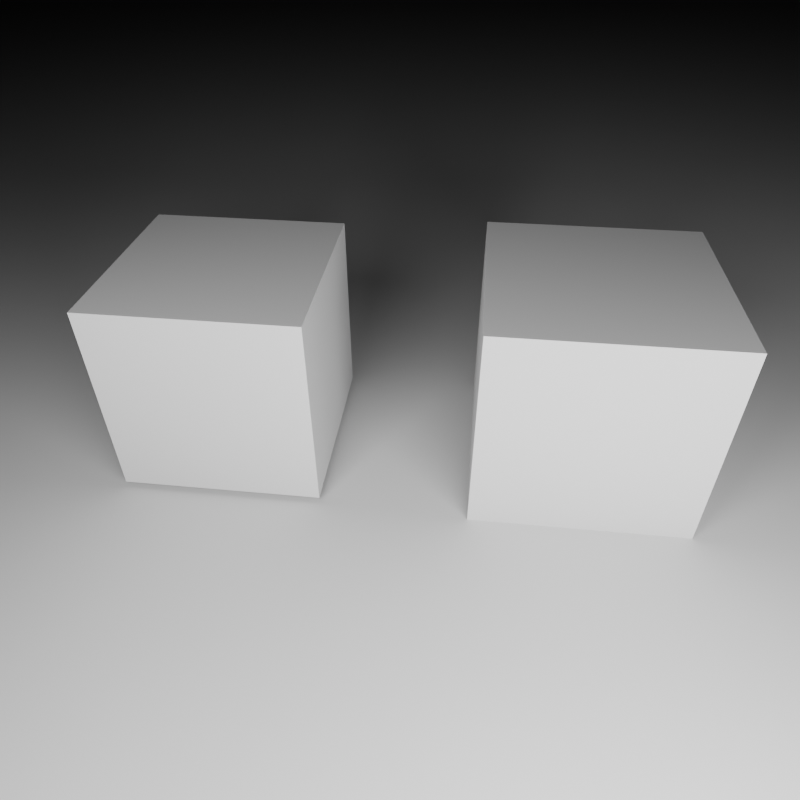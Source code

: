# Source: link_link_share_bit_trail.blend  (saved by Blender 4.3.34; exported with 4.5.12 LTS)
import bpy
from mathutils import Matrix  # noqa: F401  (used for matrix-valued properties, if any)

bpy.ops.wm.read_factory_settings(use_empty=True)
scene = bpy.context.scene
scene.name = 'Scene'

# ---- collections
col_collection = bpy.data.collections.new('Collection'); scene.collection.children.link(col_collection)
col_both = bpy.data.collections.new('Both'); col_collection.children.link(col_both)
col_collection_1 = bpy.data.collections.new('Collection 1'); col_both.children.link(col_collection_1)
col_collection_2 = bpy.data.collections.new('Collection 2'); col_both.children.link(col_collection_2)
col_lights = bpy.data.collections.new('Lights'); col_collection.children.link(col_lights)

# ---- cameras
cam_camera_001 = bpy.data.cameras.new('Camera.001')
cam_camera_001.lens = 31.0

# ---- lights
light_area_067 = bpy.data.lights.new('Area.067', 'AREA')
light_area_067.energy = 40.0
light_area_067.shape = 'RECTANGLE'
light_area_067.size = 1.0
light_area_067.size_y = 1.91
light_area_077 = bpy.data.lights.new('Area.077', 'AREA')
light_area_077.energy = 60.0
light_area_077.shape = 'RECTANGLE'
light_area_077.size = 1.0
light_area_077.size_y = 1.91
light_area_080 = bpy.data.lights.new('Area.080', 'AREA')
light_area_080.energy = 0.0
light_area_080.shape = 'RECTANGLE'
light_area_080.size = 1.0
light_area_080.size_y = 0.09

# ---- meshes
me_plane = bpy.data.meshes.new('Plane')
me_plane.from_pydata([(-12.19, -12.19, 0.0), (12.19, -12.19, 0.0), (-12.19, 12.19, 0.0), (12.19, 12.19, 0.0)], [], [(0, 1, 3, 2)])
_uv = me_plane.uv_layers.new(name='UVMap')
_uv.uv.foreach_set('vector', [0.0, 0.0, 1.0, 0.0, 1.0, 1.0, 0.0, 1.0])
me_plane.update()
me_cube_1 = bpy.data.meshes.new('Cube 1')
me_cube_1.from_pydata([(0.3848, 0.3848, 0.3848), (0.3848, 0.3848, -0.3848), (0.3848, -0.3848, 0.3848), (0.3848, -0.3848, -0.3848), (-0.3848, 0.3848, 0.3848), (-0.3848, 0.3848, -0.3848), (-0.3848, -0.3848, 0.3848), (-0.3848, -0.3848, -0.3848)], [], [(0, 4, 6, 2), (5, 1, 3, 7), (3, 2, 6, 7), (1, 0, 2, 3), (5, 4, 0, 1), (7, 6, 4, 5)])
_uv = me_cube_1.uv_layers.new(name='UVMap')
_uv.uv.foreach_set('vector', [0.375, 0.0, 0.625, 0.0, 0.625, 0.25, 0.375, 0.25, 0.375, 0.25, 0.625, 0.25, 0.625, 0.5, 0.375, 0.5, 0.375, 0.5, 0.625, 0.5, 0.625, 0.75, 0.375, 0.75, 0.375, 0.75, 0.625, 0.75, 0.625, 1.0, 0.375, 1.0, 0.125, 0.5, 0.375, 0.5, 0.375, 0.75, 0.125, 0.75, 0.625, 0.5, 0.875, 0.5, 0.875, 0.75, 0.625, 0.75])
me_cube_1.update()
me_cube_2 = bpy.data.meshes.new('Cube 2')
me_cube_2.from_pydata([(0.4092, 0.4092, 0.4092), (0.4092, 0.4092, -0.4092), (0.4092, -0.4092, 0.4092), (0.4092, -0.4092, -0.4092), (-0.4092, 0.4092, 0.4092), (-0.4092, 0.4092, -0.4092), (-0.4092, -0.4092, 0.4092), (-0.4092, -0.4092, -0.4092)], [], [(0, 4, 6, 2), (5, 1, 3, 7), (3, 2, 6, 7), (1, 0, 2, 3), (5, 4, 0, 1), (7, 6, 4, 5)])
_uv = me_cube_2.uv_layers.new(name='UVMap')
_uv.uv.foreach_set('vector', [0.375, 0.0, 0.625, 0.0, 0.625, 0.25, 0.375, 0.25, 0.375, 0.25, 0.625, 0.25, 0.625, 0.5, 0.375, 0.5, 0.375, 0.5, 0.625, 0.5, 0.625, 0.75, 0.375, 0.75, 0.375, 0.75, 0.625, 0.75, 0.625, 1.0, 0.375, 1.0, 0.125, 0.5, 0.375, 0.5, 0.375, 0.75, 0.125, 0.75, 0.625, 0.5, 0.875, 0.5, 0.875, 0.75, 0.625, 0.75])
me_cube_2.update()

# ---- objects
ob_camera = bpy.data.objects.new('Camera', cam_camera_001)
ob_plane = bpy.data.objects.new('Plane', me_plane)
ob_cube_1 = bpy.data.objects.new('Cube 1', me_cube_1)
ob_cube_2 = bpy.data.objects.new('Cube 2', me_cube_2)
ob_area_065 = bpy.data.objects.new('Area.065', light_area_067)
ob_area_066 = bpy.data.objects.new('Area.066', light_area_077)
ob_problem_light___zero_power = bpy.data.objects.new('Problem light - Zero power', light_area_080)

# ---- transforms, parenting, visibility, modifiers, constraints
ob_camera.location = (-1.876, 0.3904, 1.96)
ob_camera.rotation_euler = (0.8964, 1.01e-05, -1.576)
ob_plane.location = (0.0, 0.0, 0.0)
ob_cube_1.location = (0.3759, 1.026, 0.409)
ob_cube_1.rotation_euler = (0.0, -0.0, 1.453)
ob_cube_2.location = (0.2159, -0.324, 0.409)
ob_cube_2.rotation_euler = (0.0, -0.0, 1.453)
ob_area_065.location = (-1.77, 1.364, 1.658)
ob_area_065.rotation_euler = (-1.151, -0.0, 1.155)
ob_area_065.visible_volume_scatter = False
ob_area_066.location = (-1.96, -0.5258, 1.099)
ob_area_066.rotation_euler = (0.0, -1.025, 0.0)
ob_area_066.visible_volume_scatter = False
ob_problem_light___zero_power.location = (-0.6023, 0.9429, 1.383)
ob_problem_light___zero_power.rotation_euler = (-1.151, -0.0, 0.9704)
ob_problem_light___zero_power.visible_volume_scatter = False

# ---- collection membership
col_collection.objects.link(ob_camera)
col_both.objects.link(ob_plane)
col_collection_1.objects.link(ob_cube_1)
col_collection_2.objects.link(ob_cube_2)
col_lights.objects.link(ob_area_065)
col_lights.objects.link(ob_area_066)
col_lights.objects.link(ob_problem_light___zero_power)

# ---- scene / render settings (as saved in the file)
scene.camera = ob_camera
scene.frame_start = 1; scene.frame_end = 250; scene.frame_set(1)
scene.render.engine = 'CYCLES'
scene.render.resolution_x = 128
scene.render.resolution_y = 128
scene.cycles.use_denoising = False
scene.cycles.samples = 8
scene.cycles.use_adaptive_sampling = False
scene.cycles.max_bounces = 1
scene.eevee.taa_render_samples = 16
bpy.context.view_layer.update()
